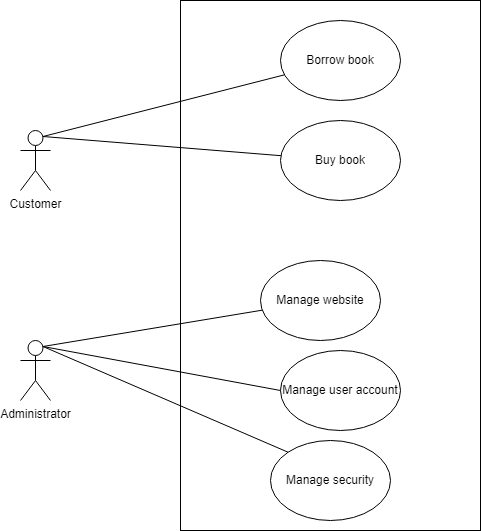

The diagram above was exported from draw.io. Its source (the exported page's mxGraphModel, read from the mxfile embedded in the PNG):
<mxGraphModel dx="1066" dy="613" grid="1" gridSize="10" guides="1" tooltips="1" connect="1" arrows="1" fold="1" page="1" pageScale="1" pageWidth="850" pageHeight="1100" math="0" shadow="0">
  <root>
    <mxCell id="0" />
    <mxCell id="1" parent="0" />
    <mxCell id="9nVhQDiO9nIUqJqeM72X-1" value="Customer" style="shape=umlActor;verticalLabelPosition=bottom;verticalAlign=top;html=1;outlineConnect=0;" parent="1" vertex="1">
      <mxGeometry x="90" y="150" width="30" height="60" as="geometry" />
    </mxCell>
    <mxCell id="9nVhQDiO9nIUqJqeM72X-2" value="Administrator" style="shape=umlActor;verticalLabelPosition=bottom;verticalAlign=top;html=1;outlineConnect=0;" parent="1" vertex="1">
      <mxGeometry x="90" y="360" width="30" height="60" as="geometry" />
    </mxCell>
    <mxCell id="9nVhQDiO9nIUqJqeM72X-3" value="" style="rounded=0;whiteSpace=wrap;html=1;" parent="1" vertex="1">
      <mxGeometry x="250" y="20" width="300" height="530" as="geometry" />
    </mxCell>
    <mxCell id="9nVhQDiO9nIUqJqeM72X-4" value="Borrow book" style="ellipse;whiteSpace=wrap;html=1;" parent="1" vertex="1">
      <mxGeometry x="350" y="40" width="120" height="80" as="geometry" />
    </mxCell>
    <mxCell id="9nVhQDiO9nIUqJqeM72X-5" value="Buy book" style="ellipse;whiteSpace=wrap;html=1;" parent="1" vertex="1">
      <mxGeometry x="350" y="140" width="120" height="80" as="geometry" />
    </mxCell>
    <mxCell id="9nVhQDiO9nIUqJqeM72X-8" value="Manage website" style="ellipse;whiteSpace=wrap;html=1;" parent="1" vertex="1">
      <mxGeometry x="330" y="280" width="120" height="80" as="geometry" />
    </mxCell>
    <mxCell id="9nVhQDiO9nIUqJqeM72X-9" value="Manage user account" style="ellipse;whiteSpace=wrap;html=1;" parent="1" vertex="1">
      <mxGeometry x="350" y="370" width="120" height="80" as="geometry" />
    </mxCell>
    <mxCell id="9nVhQDiO9nIUqJqeM72X-10" value="Manage security" style="ellipse;whiteSpace=wrap;html=1;" parent="1" vertex="1">
      <mxGeometry x="340" y="460" width="120" height="80" as="geometry" />
    </mxCell>
    <mxCell id="KtoarrvOU01Bnxlp-Keg-1" value="" style="endArrow=none;html=1;rounded=0;exitX=0.75;exitY=0.1;exitDx=0;exitDy=0;exitPerimeter=0;" edge="1" parent="1" source="9nVhQDiO9nIUqJqeM72X-1" target="9nVhQDiO9nIUqJqeM72X-4">
      <mxGeometry width="50" height="50" relative="1" as="geometry">
        <mxPoint x="120" y="180" as="sourcePoint" />
        <mxPoint x="170" y="130" as="targetPoint" />
      </mxGeometry>
    </mxCell>
    <mxCell id="KtoarrvOU01Bnxlp-Keg-2" value="" style="endArrow=none;html=1;rounded=0;exitX=0.75;exitY=0.1;exitDx=0;exitDy=0;exitPerimeter=0;" edge="1" parent="1" source="9nVhQDiO9nIUqJqeM72X-1" target="9nVhQDiO9nIUqJqeM72X-5">
      <mxGeometry width="50" height="50" relative="1" as="geometry">
        <mxPoint x="110" y="190" as="sourcePoint" />
        <mxPoint x="340" y="120" as="targetPoint" />
      </mxGeometry>
    </mxCell>
    <mxCell id="KtoarrvOU01Bnxlp-Keg-3" value="" style="endArrow=none;html=1;rounded=0;exitX=0.75;exitY=0.1;exitDx=0;exitDy=0;exitPerimeter=0;" edge="1" parent="1" source="9nVhQDiO9nIUqJqeM72X-2" target="9nVhQDiO9nIUqJqeM72X-8">
      <mxGeometry width="50" height="50" relative="1" as="geometry">
        <mxPoint x="104" y="397" as="sourcePoint" />
        <mxPoint x="340" y="320" as="targetPoint" />
      </mxGeometry>
    </mxCell>
    <mxCell id="KtoarrvOU01Bnxlp-Keg-4" value="" style="endArrow=none;html=1;rounded=0;exitX=0.75;exitY=0.1;exitDx=0;exitDy=0;exitPerimeter=0;entryX=0;entryY=0;entryDx=0;entryDy=0;" edge="1" parent="1" source="9nVhQDiO9nIUqJqeM72X-2" target="9nVhQDiO9nIUqJqeM72X-10">
      <mxGeometry width="50" height="50" relative="1" as="geometry">
        <mxPoint x="120" y="550" as="sourcePoint" />
        <mxPoint x="356" y="473" as="targetPoint" />
      </mxGeometry>
    </mxCell>
    <mxCell id="KtoarrvOU01Bnxlp-Keg-5" value="" style="endArrow=none;html=1;rounded=0;entryX=0;entryY=0.5;entryDx=0;entryDy=0;exitX=0.75;exitY=0.1;exitDx=0;exitDy=0;exitPerimeter=0;" edge="1" parent="1" source="9nVhQDiO9nIUqJqeM72X-2" target="9nVhQDiO9nIUqJqeM72X-9">
      <mxGeometry width="50" height="50" relative="1" as="geometry">
        <mxPoint x="140" y="460" as="sourcePoint" />
        <mxPoint x="376" y="383" as="targetPoint" />
      </mxGeometry>
    </mxCell>
  </root>
</mxGraphModel>